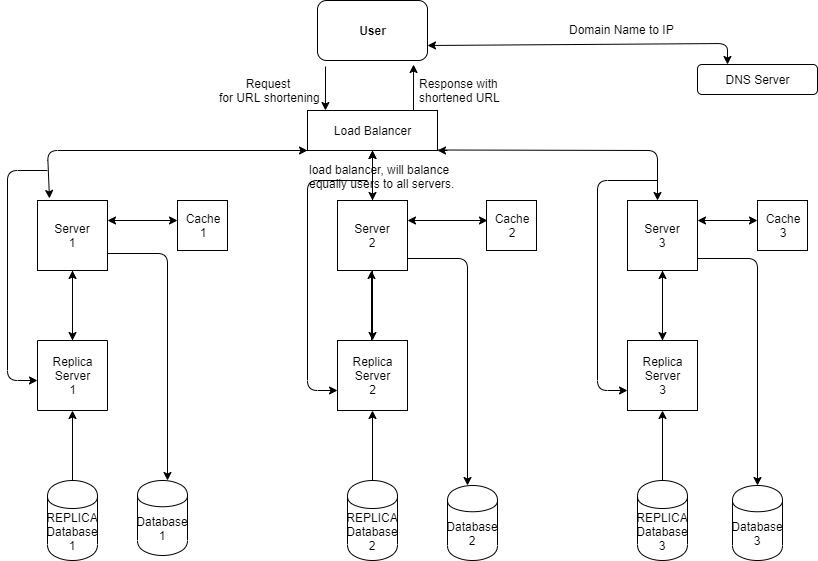

The diagram above was exported from draw.io. Its source (the exported page's mxGraphModel, read from the mxfile embedded in the PNG):
<mxGraphModel dx="1024" dy="534" grid="1" gridSize="10" guides="1" tooltips="1" connect="1" arrows="1" fold="1" page="1" pageScale="1" pageWidth="850" pageHeight="1100" math="0" shadow="0">
  <root>
    <mxCell id="0" />
    <mxCell id="1" parent="0" />
    <mxCell id="otr48jY3SbRhbEiM_zFU-1" value="&lt;b&gt;User&lt;/b&gt;" style="rounded=1;whiteSpace=wrap;html=1;" parent="1" vertex="1">
      <mxGeometry x="330" y="10" width="110" height="60" as="geometry" />
    </mxCell>
    <mxCell id="otr48jY3SbRhbEiM_zFU-2" value="" style="endArrow=classic;html=1;exitX=0.073;exitY=1.1;exitDx=0;exitDy=0;exitPerimeter=0;entryX=0.138;entryY=0;entryDx=0;entryDy=0;entryPerimeter=0;" parent="1" source="otr48jY3SbRhbEiM_zFU-1" target="otr48jY3SbRhbEiM_zFU-4" edge="1">
      <mxGeometry width="50" height="50" relative="1" as="geometry">
        <mxPoint x="330" y="130" as="sourcePoint" />
        <mxPoint x="339" y="140" as="targetPoint" />
      </mxGeometry>
    </mxCell>
    <mxCell id="otr48jY3SbRhbEiM_zFU-3" value="" style="endArrow=classic;html=1;entryX=0.873;entryY=1.067;entryDx=0;entryDy=0;entryPerimeter=0;" parent="1" target="otr48jY3SbRhbEiM_zFU-1" edge="1">
      <mxGeometry width="50" height="50" relative="1" as="geometry">
        <mxPoint x="426" y="140" as="sourcePoint" />
        <mxPoint x="380" y="170" as="targetPoint" />
      </mxGeometry>
    </mxCell>
    <mxCell id="otr48jY3SbRhbEiM_zFU-11" value="" style="edgeStyle=orthogonalEdgeStyle;rounded=0;orthogonalLoop=1;jettySize=auto;html=1;" parent="1" source="otr48jY3SbRhbEiM_zFU-4" edge="1">
      <mxGeometry relative="1" as="geometry">
        <mxPoint x="385" y="210" as="targetPoint" />
      </mxGeometry>
    </mxCell>
    <mxCell id="otr48jY3SbRhbEiM_zFU-4" value="Load Balancer" style="rounded=0;whiteSpace=wrap;html=1;" parent="1" vertex="1">
      <mxGeometry x="320" y="120" width="130" height="40" as="geometry" />
    </mxCell>
    <mxCell id="otr48jY3SbRhbEiM_zFU-5" value="DNS Server" style="rounded=1;whiteSpace=wrap;html=1;" parent="1" vertex="1">
      <mxGeometry x="710" y="74" width="120" height="30" as="geometry" />
    </mxCell>
    <mxCell id="otr48jY3SbRhbEiM_zFU-6" value="" style="endArrow=classic;startArrow=classic;html=1;entryX=1;entryY=0.75;entryDx=0;entryDy=0;exitX=0.25;exitY=0;exitDx=0;exitDy=0;" parent="1" source="otr48jY3SbRhbEiM_zFU-5" target="otr48jY3SbRhbEiM_zFU-1" edge="1">
      <mxGeometry width="50" height="50" relative="1" as="geometry">
        <mxPoint x="300" y="250" as="sourcePoint" />
        <mxPoint x="350" y="200" as="targetPoint" />
        <Array as="points">
          <mxPoint x="740" y="53" />
        </Array>
      </mxGeometry>
    </mxCell>
    <mxCell id="otr48jY3SbRhbEiM_zFU-7" value="Domain Name to IP" style="text;html=1;resizable=0;points=[];autosize=1;align=left;verticalAlign=top;spacingTop=-4;" parent="1" vertex="1">
      <mxGeometry x="580" y="30" width="120" height="20" as="geometry" />
    </mxCell>
    <mxCell id="otr48jY3SbRhbEiM_zFU-9" value="" style="endArrow=classic;html=1;entryX=0.171;entryY=-0.029;entryDx=0;entryDy=0;entryPerimeter=0;" parent="1" target="otr48jY3SbRhbEiM_zFU-15" edge="1">
      <mxGeometry width="50" height="50" relative="1" as="geometry">
        <mxPoint x="320" y="160" as="sourcePoint" />
        <mxPoint x="160" y="210" as="targetPoint" />
        <Array as="points">
          <mxPoint x="60" y="160" />
        </Array>
      </mxGeometry>
    </mxCell>
    <mxCell id="otr48jY3SbRhbEiM_zFU-12" value="" style="endArrow=classic;html=1;" parent="1" edge="1">
      <mxGeometry width="50" height="50" relative="1" as="geometry">
        <mxPoint x="450" y="159.5" as="sourcePoint" />
        <mxPoint x="670" y="210" as="targetPoint" />
        <Array as="points">
          <mxPoint x="670" y="160" />
        </Array>
      </mxGeometry>
    </mxCell>
    <mxCell id="otr48jY3SbRhbEiM_zFU-66" style="edgeStyle=orthogonalEdgeStyle;rounded=0;orthogonalLoop=1;jettySize=auto;html=1;entryX=0.5;entryY=1;entryDx=0;entryDy=0;" parent="1" source="otr48jY3SbRhbEiM_zFU-15" target="otr48jY3SbRhbEiM_zFU-23" edge="1">
      <mxGeometry relative="1" as="geometry">
        <mxPoint x="85" y="320" as="targetPoint" />
      </mxGeometry>
    </mxCell>
    <mxCell id="otr48jY3SbRhbEiM_zFU-15" value="Server&lt;br&gt;1" style="whiteSpace=wrap;html=1;aspect=fixed;" parent="1" vertex="1">
      <mxGeometry x="50" y="210" width="70" height="70" as="geometry" />
    </mxCell>
    <mxCell id="otr48jY3SbRhbEiM_zFU-18" value="Database&lt;br&gt;1" style="shape=cylinder;whiteSpace=wrap;html=1;boundedLbl=1;backgroundOutline=1;" parent="1" vertex="1">
      <mxGeometry x="150" y="490" width="50" height="75" as="geometry" />
    </mxCell>
    <mxCell id="otr48jY3SbRhbEiM_zFU-22" value="" style="endArrow=classic;html=1;" parent="1" edge="1">
      <mxGeometry width="50" height="50" relative="1" as="geometry">
        <mxPoint x="60" y="180" as="sourcePoint" />
        <mxPoint x="50" y="390" as="targetPoint" />
        <Array as="points">
          <mxPoint x="20" y="180" />
          <mxPoint x="20" y="390" />
        </Array>
      </mxGeometry>
    </mxCell>
    <mxCell id="otr48jY3SbRhbEiM_zFU-65" style="edgeStyle=orthogonalEdgeStyle;rounded=0;orthogonalLoop=1;jettySize=auto;html=1;entryX=0.5;entryY=1;entryDx=0;entryDy=0;" parent="1" source="otr48jY3SbRhbEiM_zFU-23" target="otr48jY3SbRhbEiM_zFU-15" edge="1">
      <mxGeometry relative="1" as="geometry" />
    </mxCell>
    <mxCell id="otr48jY3SbRhbEiM_zFU-23" value="&lt;div&gt;Replica&lt;/div&gt;&lt;div&gt;Server&lt;/div&gt;&lt;div&gt;1&lt;/div&gt;" style="whiteSpace=wrap;html=1;aspect=fixed;direction=west;" parent="1" vertex="1">
      <mxGeometry x="50" y="350" width="70" height="70" as="geometry" />
    </mxCell>
    <mxCell id="otr48jY3SbRhbEiM_zFU-45" value="" style="edgeStyle=orthogonalEdgeStyle;rounded=0;orthogonalLoop=1;jettySize=auto;html=1;" parent="1" source="otr48jY3SbRhbEiM_zFU-40" target="otr48jY3SbRhbEiM_zFU-23" edge="1">
      <mxGeometry relative="1" as="geometry" />
    </mxCell>
    <mxCell id="otr48jY3SbRhbEiM_zFU-40" value="&lt;div&gt;REPLICA&lt;/div&gt;&lt;div&gt;Database&lt;br&gt;&lt;/div&gt;&lt;div&gt;1&lt;/div&gt;" style="shape=cylinder;whiteSpace=wrap;html=1;boundedLbl=1;backgroundOutline=1;" parent="1" vertex="1">
      <mxGeometry x="60" y="490" width="50" height="80" as="geometry" />
    </mxCell>
    <mxCell id="otr48jY3SbRhbEiM_zFU-41" value="" style="endArrow=classic;html=1;" parent="1" edge="1">
      <mxGeometry width="50" height="50" relative="1" as="geometry">
        <mxPoint x="310" y="160" as="sourcePoint" />
        <mxPoint x="320" y="160" as="targetPoint" />
      </mxGeometry>
    </mxCell>
    <mxCell id="otr48jY3SbRhbEiM_zFU-42" value="" style="endArrow=classic;html=1;entryX=0.5;entryY=1;entryDx=0;entryDy=0;" parent="1" target="otr48jY3SbRhbEiM_zFU-4" edge="1">
      <mxGeometry width="50" height="50" relative="1" as="geometry">
        <mxPoint x="385" y="170" as="sourcePoint" />
        <mxPoint x="330" y="170" as="targetPoint" />
      </mxGeometry>
    </mxCell>
    <mxCell id="otr48jY3SbRhbEiM_zFU-43" value="" style="endArrow=classic;html=1;" parent="1" edge="1">
      <mxGeometry width="50" height="50" relative="1" as="geometry">
        <mxPoint x="460" y="160" as="sourcePoint" />
        <mxPoint x="450" y="160" as="targetPoint" />
        <Array as="points">
          <mxPoint x="450" y="160" />
        </Array>
      </mxGeometry>
    </mxCell>
    <mxCell id="otr48jY3SbRhbEiM_zFU-64" value="" style="edgeStyle=orthogonalEdgeStyle;rounded=0;orthogonalLoop=1;jettySize=auto;html=1;" parent="1" source="otr48jY3SbRhbEiM_zFU-48" target="otr48jY3SbRhbEiM_zFU-4" edge="1">
      <mxGeometry relative="1" as="geometry" />
    </mxCell>
    <mxCell id="otr48jY3SbRhbEiM_zFU-68" style="edgeStyle=orthogonalEdgeStyle;rounded=0;orthogonalLoop=1;jettySize=auto;html=1;entryX=0.5;entryY=0;entryDx=0;entryDy=0;" parent="1" source="otr48jY3SbRhbEiM_zFU-48" target="otr48jY3SbRhbEiM_zFU-52" edge="1">
      <mxGeometry relative="1" as="geometry" />
    </mxCell>
    <mxCell id="otr48jY3SbRhbEiM_zFU-48" value="Server&lt;br&gt;2" style="whiteSpace=wrap;html=1;aspect=fixed;" parent="1" vertex="1">
      <mxGeometry x="350" y="210" width="70" height="70" as="geometry" />
    </mxCell>
    <mxCell id="otr48jY3SbRhbEiM_zFU-49" value="Database&lt;br&gt;2" style="shape=cylinder;whiteSpace=wrap;html=1;boundedLbl=1;backgroundOutline=1;" parent="1" vertex="1">
      <mxGeometry x="460" y="495" width="50" height="75" as="geometry" />
    </mxCell>
    <mxCell id="otr48jY3SbRhbEiM_zFU-52" value="&lt;div&gt;Replica&lt;/div&gt;&lt;div&gt;Server&lt;/div&gt;&lt;div&gt;2&lt;/div&gt;" style="whiteSpace=wrap;html=1;aspect=fixed;" parent="1" vertex="1">
      <mxGeometry x="350" y="350" width="70" height="70" as="geometry" />
    </mxCell>
    <mxCell id="otr48jY3SbRhbEiM_zFU-53" value="" style="edgeStyle=orthogonalEdgeStyle;rounded=0;orthogonalLoop=1;jettySize=auto;html=1;" parent="1" source="otr48jY3SbRhbEiM_zFU-54" target="otr48jY3SbRhbEiM_zFU-52" edge="1">
      <mxGeometry relative="1" as="geometry" />
    </mxCell>
    <mxCell id="otr48jY3SbRhbEiM_zFU-54" value="&lt;div&gt;REPLICA&lt;/div&gt;&lt;div&gt;Database&lt;/div&gt;&lt;div&gt;2&lt;/div&gt;" style="shape=cylinder;whiteSpace=wrap;html=1;boundedLbl=1;backgroundOutline=1;" parent="1" vertex="1">
      <mxGeometry x="360" y="490" width="50" height="80" as="geometry" />
    </mxCell>
    <mxCell id="otr48jY3SbRhbEiM_zFU-70" style="edgeStyle=orthogonalEdgeStyle;rounded=0;orthogonalLoop=1;jettySize=auto;html=1;entryX=0.5;entryY=0;entryDx=0;entryDy=0;" parent="1" source="otr48jY3SbRhbEiM_zFU-55" target="otr48jY3SbRhbEiM_zFU-59" edge="1">
      <mxGeometry relative="1" as="geometry" />
    </mxCell>
    <mxCell id="otr48jY3SbRhbEiM_zFU-55" value="Server&lt;br&gt;3" style="whiteSpace=wrap;html=1;aspect=fixed;" parent="1" vertex="1">
      <mxGeometry x="640" y="210" width="70" height="70" as="geometry" />
    </mxCell>
    <mxCell id="otr48jY3SbRhbEiM_zFU-56" value="Database&lt;br&gt;3" style="shape=cylinder;whiteSpace=wrap;html=1;boundedLbl=1;backgroundOutline=1;" parent="1" vertex="1">
      <mxGeometry x="745" y="495" width="50" height="75" as="geometry" />
    </mxCell>
    <mxCell id="otr48jY3SbRhbEiM_zFU-57" value="" style="endArrow=classic;startArrow=classic;html=1;" parent="1" edge="1">
      <mxGeometry width="50" height="50" relative="1" as="geometry">
        <mxPoint x="710" y="230" as="sourcePoint" />
        <mxPoint x="770" y="230" as="targetPoint" />
      </mxGeometry>
    </mxCell>
    <mxCell id="otr48jY3SbRhbEiM_zFU-69" value="" style="edgeStyle=orthogonalEdgeStyle;rounded=0;orthogonalLoop=1;jettySize=auto;html=1;" parent="1" source="otr48jY3SbRhbEiM_zFU-59" target="otr48jY3SbRhbEiM_zFU-55" edge="1">
      <mxGeometry relative="1" as="geometry" />
    </mxCell>
    <mxCell id="otr48jY3SbRhbEiM_zFU-59" value="&lt;div&gt;Replica&lt;/div&gt;&lt;div&gt;Server&lt;/div&gt;&lt;div&gt;3&lt;/div&gt;" style="whiteSpace=wrap;html=1;aspect=fixed;" parent="1" vertex="1">
      <mxGeometry x="640" y="350" width="70" height="70" as="geometry" />
    </mxCell>
    <mxCell id="otr48jY3SbRhbEiM_zFU-60" value="" style="edgeStyle=orthogonalEdgeStyle;rounded=0;orthogonalLoop=1;jettySize=auto;html=1;" parent="1" source="otr48jY3SbRhbEiM_zFU-61" target="otr48jY3SbRhbEiM_zFU-59" edge="1">
      <mxGeometry relative="1" as="geometry" />
    </mxCell>
    <mxCell id="otr48jY3SbRhbEiM_zFU-61" value="&lt;div&gt;REPLICA&lt;/div&gt;&lt;div&gt;Database&lt;/div&gt;&lt;div&gt;3&lt;/div&gt;" style="shape=cylinder;whiteSpace=wrap;html=1;boundedLbl=1;backgroundOutline=1;" parent="1" vertex="1">
      <mxGeometry x="650" y="490" width="50" height="80" as="geometry" />
    </mxCell>
    <mxCell id="otr48jY3SbRhbEiM_zFU-62" value="" style="endArrow=classic;html=1;" parent="1" edge="1">
      <mxGeometry width="50" height="50" relative="1" as="geometry">
        <mxPoint x="380" y="190" as="sourcePoint" />
        <mxPoint x="350" y="400" as="targetPoint" />
        <Array as="points">
          <mxPoint x="320" y="190" />
          <mxPoint x="320" y="400" />
        </Array>
      </mxGeometry>
    </mxCell>
    <mxCell id="otr48jY3SbRhbEiM_zFU-63" value="" style="endArrow=classic;html=1;" parent="1" edge="1">
      <mxGeometry width="50" height="50" relative="1" as="geometry">
        <mxPoint x="670" y="190" as="sourcePoint" />
        <mxPoint x="640" y="400" as="targetPoint" />
        <Array as="points">
          <mxPoint x="610" y="190" />
          <mxPoint x="610" y="400" />
        </Array>
      </mxGeometry>
    </mxCell>
    <mxCell id="otr48jY3SbRhbEiM_zFU-67" style="edgeStyle=orthogonalEdgeStyle;rounded=0;orthogonalLoop=1;jettySize=auto;html=1;entryX=0.5;entryY=1;entryDx=0;entryDy=0;" parent="1" edge="1">
      <mxGeometry relative="1" as="geometry">
        <mxPoint x="384" y="350" as="sourcePoint" />
        <mxPoint x="384" y="280" as="targetPoint" />
      </mxGeometry>
    </mxCell>
    <mxCell id="otr48jY3SbRhbEiM_zFU-71" value="&amp;nbsp; &amp;nbsp; &amp;nbsp; &amp;nbsp; Request&lt;br&gt;for URL shortening" style="text;html=1;resizable=0;points=[];autosize=1;align=left;verticalAlign=top;spacingTop=-4;" parent="1" vertex="1">
      <mxGeometry x="230" y="84" width="120" height="30" as="geometry" />
    </mxCell>
    <mxCell id="otr48jY3SbRhbEiM_zFU-72" value="Response with&lt;br&gt;shortened URL" style="text;html=1;resizable=0;points=[];autosize=1;align=left;verticalAlign=top;spacingTop=-4;" parent="1" vertex="1">
      <mxGeometry x="430" y="84" width="100" height="30" as="geometry" />
    </mxCell>
    <mxCell id="otr48jY3SbRhbEiM_zFU-73" value="&lt;div&gt;load balancer, will balance&amp;nbsp;&lt;/div&gt;&lt;div&gt;equally users to all servers.&lt;/div&gt;" style="text;html=1;resizable=0;points=[];autosize=1;align=left;verticalAlign=top;spacingTop=-4;" parent="1" vertex="1">
      <mxGeometry x="320" y="170" width="160" height="30" as="geometry" />
    </mxCell>
    <mxCell id="jqT85gxMfJxhvbiAzQCN-6" value="" style="edgeStyle=segmentEdgeStyle;endArrow=classic;html=1;exitX=1;exitY=0.75;exitDx=0;exitDy=0;" edge="1" parent="1" source="otr48jY3SbRhbEiM_zFU-15">
      <mxGeometry width="50" height="50" relative="1" as="geometry">
        <mxPoint x="140" y="260" as="sourcePoint" />
        <mxPoint x="180" y="490" as="targetPoint" />
        <Array as="points">
          <mxPoint x="180" y="263" />
        </Array>
      </mxGeometry>
    </mxCell>
    <mxCell id="jqT85gxMfJxhvbiAzQCN-9" value="" style="edgeStyle=segmentEdgeStyle;endArrow=classic;html=1;exitX=1;exitY=0.75;exitDx=0;exitDy=0;" edge="1" parent="1">
      <mxGeometry width="50" height="50" relative="1" as="geometry">
        <mxPoint x="420" y="268" as="sourcePoint" />
        <mxPoint x="480" y="495" as="targetPoint" />
        <Array as="points">
          <mxPoint x="480" y="268" />
        </Array>
      </mxGeometry>
    </mxCell>
    <mxCell id="jqT85gxMfJxhvbiAzQCN-10" value="" style="edgeStyle=segmentEdgeStyle;endArrow=classic;html=1;exitX=1;exitY=0.75;exitDx=0;exitDy=0;" edge="1" parent="1">
      <mxGeometry width="50" height="50" relative="1" as="geometry">
        <mxPoint x="710" y="268" as="sourcePoint" />
        <mxPoint x="770" y="495" as="targetPoint" />
        <Array as="points">
          <mxPoint x="770" y="268" />
        </Array>
      </mxGeometry>
    </mxCell>
    <mxCell id="jqT85gxMfJxhvbiAzQCN-11" value="" style="endArrow=classic;startArrow=classic;html=1;" edge="1" parent="1">
      <mxGeometry width="50" height="50" relative="1" as="geometry">
        <mxPoint x="120" y="230" as="sourcePoint" />
        <mxPoint x="190" y="230" as="targetPoint" />
      </mxGeometry>
    </mxCell>
    <mxCell id="jqT85gxMfJxhvbiAzQCN-12" value="" style="endArrow=classic;startArrow=classic;html=1;" edge="1" parent="1">
      <mxGeometry width="50" height="50" relative="1" as="geometry">
        <mxPoint x="420" y="230" as="sourcePoint" />
        <mxPoint x="500" y="230" as="targetPoint" />
      </mxGeometry>
    </mxCell>
    <mxCell id="jqT85gxMfJxhvbiAzQCN-14" value="Cache&lt;br&gt;1" style="whiteSpace=wrap;html=1;aspect=fixed;" vertex="1" parent="1">
      <mxGeometry x="190" y="210" width="50" height="50" as="geometry" />
    </mxCell>
    <mxCell id="jqT85gxMfJxhvbiAzQCN-15" value="Cache&lt;br&gt;2" style="whiteSpace=wrap;html=1;aspect=fixed;" vertex="1" parent="1">
      <mxGeometry x="499" y="210" width="50" height="50" as="geometry" />
    </mxCell>
    <mxCell id="jqT85gxMfJxhvbiAzQCN-16" value="Cache&lt;br&gt;3" style="whiteSpace=wrap;html=1;aspect=fixed;" vertex="1" parent="1">
      <mxGeometry x="770" y="210" width="50" height="50" as="geometry" />
    </mxCell>
  </root>
</mxGraphModel>